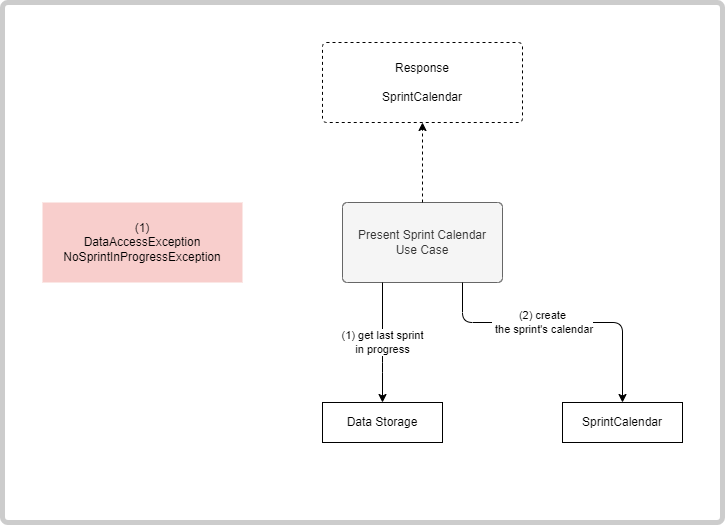

The diagram above was exported from draw.io. Its source (the exported page's mxGraphModel, read from the mxfile embedded in the PNG):
<mxGraphModel dx="1434" dy="836" grid="1" gridSize="10" guides="1" tooltips="1" connect="1" arrows="1" fold="1" page="1" pageScale="1" pageWidth="1169" pageHeight="827" math="0" shadow="0">
  <root>
    <mxCell id="0" />
    <mxCell id="1" parent="0" />
    <mxCell id="1ShQqscUUoxMVtZsbU5M-1" value="" style="rounded=1;whiteSpace=wrap;html=1;arcSize=1;strokeWidth=5;strokeColor=#CCCCCC;container=1;collapsible=0;recursiveResize=0;" vertex="1" parent="1">
      <mxGeometry x="40" y="40" width="720" height="520" as="geometry" />
    </mxCell>
    <mxCell id="rtsRQ_iXNHwtSSvLNC1H-1" value="Present Sprint Calendar&lt;br&gt;Use Case" style="rounded=1;whiteSpace=wrap;html=1;points=[&#10;[0,0],[0.125,0],[0.25,0],[0.375,0],[0.5,0],[0.625,0],[0.75,0],[0.875,0],&#10;[1,0],[1,0.125],[1,0.25],[1,0.375],[1,0.5],[1,0.625],[1,0.75],[1,0.875],&#10;[1,1],[0.875,1],[0.75,1],[0.625,1],[0.5,1],[0.375,1],[0.25,1],[0.125,1],&#10;[0,1],[0,0.875],[0,0.75],[0,0.625],[0,0.5],[0,0.375],[0,0.25],[0,0.125]&#10;];fillColor=#f5f5f5;strokeColor=#666666;fontColor=#333333;arcSize=6;" parent="1ShQqscUUoxMVtZsbU5M-1" vertex="1">
      <mxGeometry x="340" y="200" width="160" height="80" as="geometry" />
    </mxCell>
    <mxCell id="kyovSMWJlkobpRYDvBvK-2" value="Data Storage" style="rounded=0;whiteSpace=wrap;html=1;points=[&#10;[0,0],[0.125,0],[0.25,0],[0.375,0],[0.5,0],[0.625,0],[0.75,0],[0.875,0],&#10;[1,0],[1,0.125],[1,0.25],[1,0.375],[1,0.5],[1,0.625],[1,0.75],[1,0.875],&#10;[1,1],[0.875,1],[0.75,1],[0.625,1],[0.5,1],[0.375,1],[0.25,1],[0.125,1],&#10;[0,1],[0,0.875],[0,0.75],[0,0.625],[0,0.5],[0,0.375],[0,0.25],[0,0.125]&#10;]" parent="1ShQqscUUoxMVtZsbU5M-1" vertex="1">
      <mxGeometry x="320" y="400" width="120" height="40" as="geometry" />
    </mxCell>
    <mxCell id="qO0WpK-NxiEwvynGpH1x-1" value="(1) get last sprint&lt;br&gt;in progress" style="edgeStyle=orthogonalEdgeStyle;rounded=1;orthogonalLoop=1;jettySize=auto;html=1;exitX=0.25;exitY=1;exitDx=0;exitDy=0;entryX=0.5;entryY=0;entryDx=0;entryDy=0;" parent="1ShQqscUUoxMVtZsbU5M-1" source="rtsRQ_iXNHwtSSvLNC1H-1" target="kyovSMWJlkobpRYDvBvK-2" edge="1">
      <mxGeometry relative="1" as="geometry">
        <Array as="points">
          <mxPoint x="380" y="360" />
          <mxPoint x="380" y="360" />
        </Array>
      </mxGeometry>
    </mxCell>
    <mxCell id="qO0WpK-NxiEwvynGpH1x-2" style="edgeStyle=orthogonalEdgeStyle;rounded=0;orthogonalLoop=1;jettySize=auto;html=1;exitX=0.5;exitY=0;exitDx=0;exitDy=0;entryX=0.5;entryY=1;entryDx=0;entryDy=0;dashed=1;" parent="1ShQqscUUoxMVtZsbU5M-1" source="rtsRQ_iXNHwtSSvLNC1H-1" target="qO0WpK-NxiEwvynGpH1x-3" edge="1">
      <mxGeometry relative="1" as="geometry">
        <mxPoint x="540" y="360" as="sourcePoint" />
        <mxPoint x="540" y="280" as="targetPoint" />
      </mxGeometry>
    </mxCell>
    <mxCell id="qO0WpK-NxiEwvynGpH1x-3" value="Response&lt;br&gt;&lt;br&gt;SprintCalendar" style="rounded=1;whiteSpace=wrap;html=1;dashed=1;arcSize=5;" parent="1ShQqscUUoxMVtZsbU5M-1" vertex="1">
      <mxGeometry x="320" y="40" width="200" height="80" as="geometry" />
    </mxCell>
    <mxCell id="qO0WpK-NxiEwvynGpH1x-4" value="(1)&lt;br&gt;DataAccessException&lt;br&gt;NoSprintInProgressException" style="rounded=0;whiteSpace=wrap;html=1;fillColor=#f8cecc;strokeColor=none;" parent="1ShQqscUUoxMVtZsbU5M-1" vertex="1">
      <mxGeometry x="40" y="200" width="200" height="80" as="geometry" />
    </mxCell>
    <mxCell id="DYmhcHJ7JuMTtyyoSsmQ-1" value="SprintCalendar" style="rounded=0;whiteSpace=wrap;html=1;points=[&#10;[0,0],[0.125,0],[0.25,0],[0.375,0],[0.5,0],[0.625,0],[0.75,0],[0.875,0],&#10;[1,0],[1,0.125],[1,0.25],[1,0.375],[1,0.5],[1,0.625],[1,0.75],[1,0.875],&#10;[1,1],[0.875,1],[0.75,1],[0.625,1],[0.5,1],[0.375,1],[0.25,1],[0.125,1],&#10;[0,1],[0,0.875],[0,0.75],[0,0.625],[0,0.5],[0,0.375],[0,0.25],[0,0.125]&#10;]" parent="1ShQqscUUoxMVtZsbU5M-1" vertex="1">
      <mxGeometry x="560" y="400" width="120" height="40" as="geometry" />
    </mxCell>
    <mxCell id="kyovSMWJlkobpRYDvBvK-6" value="(2) create&lt;br&gt;&amp;nbsp;the sprint's calendar" style="edgeStyle=orthogonalEdgeStyle;rounded=1;orthogonalLoop=1;jettySize=auto;html=1;exitX=0.75;exitY=1;exitDx=0;exitDy=0;entryX=0.5;entryY=0;entryDx=0;entryDy=0;" parent="1ShQqscUUoxMVtZsbU5M-1" source="rtsRQ_iXNHwtSSvLNC1H-1" target="DYmhcHJ7JuMTtyyoSsmQ-1" edge="1">
      <mxGeometry x="-0.1429" relative="1" as="geometry">
        <Array as="points">
          <mxPoint x="460" y="320" />
          <mxPoint x="620" y="320" />
        </Array>
        <mxPoint x="620" y="400" as="targetPoint" />
        <mxPoint as="offset" />
      </mxGeometry>
    </mxCell>
  </root>
</mxGraphModel>